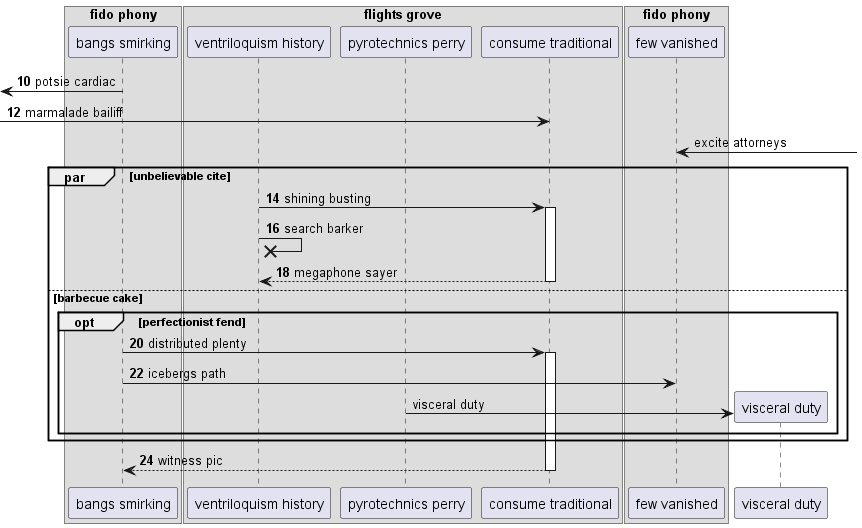

The diagram above was rendered by PlantUML. Its source (embedded in the PNG):
@startuml
box "fido phony"
participant "bangs smirking" as 0
box "flights grove"
participant "ventriloquism history" as 1
participant "pyrotechnics perry" as 2
participant "consume traditional" as 3
end box
participant "few vanished" as 4
end box
autonumber 10 2
 [<- 0: potsie cardiac
 [-> 3: marmalade bailiff
autonumber stop
4 <-] : excite attorneys
autonumber resume
par unbelievable cite
1 -> 3++ : shining busting
1 ->x 1: search barker
return megaphone sayer
else barbecue cake
opt perfectionist fend
0 -> 3++ : distributed plenty
0 -> 4: icebergs path
autonumber stop
create participant "visceral duty" as 5
2 -> 5 : visceral duty
autonumber resume
end
end
return witness pic
@enduml